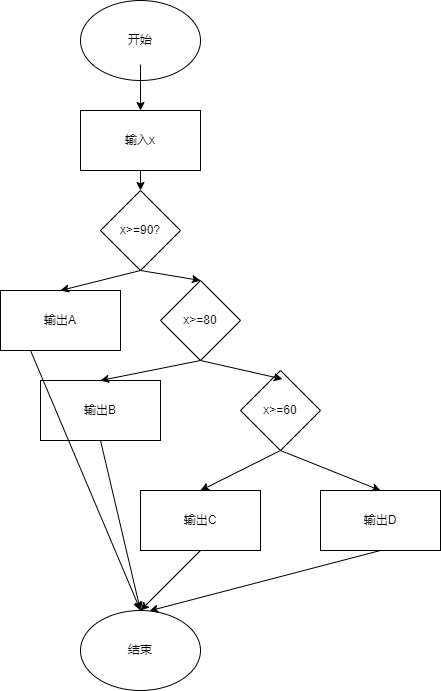

The diagram above was exported from draw.io. Its source (the exported page's mxGraphModel, read from the mxfile embedded in the PNG):
<mxGraphModel dx="831" dy="762" grid="1" gridSize="10" guides="1" tooltips="1" connect="1" arrows="1" fold="1" page="1" pageScale="1" pageWidth="827" pageHeight="1169" math="0" shadow="0">
  <root>
    <mxCell id="0" />
    <mxCell id="1" parent="0" />
    <mxCell id="Jm2dPyBqikP5daeO3s6W-1" value="开始" style="ellipse;whiteSpace=wrap;html=1;" vertex="1" parent="1">
      <mxGeometry x="260" y="70" width="120" height="80" as="geometry" />
    </mxCell>
    <mxCell id="Jm2dPyBqikP5daeO3s6W-2" value="输入x" style="rounded=0;whiteSpace=wrap;html=1;" vertex="1" parent="1">
      <mxGeometry x="260" y="180" width="120" height="60" as="geometry" />
    </mxCell>
    <mxCell id="Jm2dPyBqikP5daeO3s6W-5" value="" style="endArrow=classic;html=1;rounded=0;entryX=0.5;entryY=0;entryDx=0;entryDy=0;" edge="1" parent="1" target="Jm2dPyBqikP5daeO3s6W-2">
      <mxGeometry width="50" height="50" relative="1" as="geometry">
        <mxPoint x="320" y="134" as="sourcePoint" />
        <mxPoint x="330" y="150" as="targetPoint" />
      </mxGeometry>
    </mxCell>
    <mxCell id="Jm2dPyBqikP5daeO3s6W-6" value="x&amp;gt;=90?" style="rhombus;whiteSpace=wrap;html=1;" vertex="1" parent="1">
      <mxGeometry x="280" y="260" width="80" height="80" as="geometry" />
    </mxCell>
    <mxCell id="Jm2dPyBqikP5daeO3s6W-7" value="x&amp;gt;=80" style="rhombus;whiteSpace=wrap;html=1;" vertex="1" parent="1">
      <mxGeometry x="340" y="350" width="80" height="80" as="geometry" />
    </mxCell>
    <mxCell id="Jm2dPyBqikP5daeO3s6W-8" value="x&amp;gt;=60" style="rhombus;whiteSpace=wrap;html=1;" vertex="1" parent="1">
      <mxGeometry x="420" y="440" width="80" height="80" as="geometry" />
    </mxCell>
    <mxCell id="Jm2dPyBqikP5daeO3s6W-9" value="输出A" style="rounded=0;whiteSpace=wrap;html=1;" vertex="1" parent="1">
      <mxGeometry x="180" y="360" width="120" height="60" as="geometry" />
    </mxCell>
    <mxCell id="Jm2dPyBqikP5daeO3s6W-10" value="输出B" style="rounded=0;whiteSpace=wrap;html=1;" vertex="1" parent="1">
      <mxGeometry x="220" y="450" width="120" height="60" as="geometry" />
    </mxCell>
    <mxCell id="Jm2dPyBqikP5daeO3s6W-11" value="输出C" style="rounded=0;whiteSpace=wrap;html=1;" vertex="1" parent="1">
      <mxGeometry x="320" y="560" width="120" height="60" as="geometry" />
    </mxCell>
    <mxCell id="Jm2dPyBqikP5daeO3s6W-12" value="输出D" style="rounded=0;whiteSpace=wrap;html=1;" vertex="1" parent="1">
      <mxGeometry x="500" y="560" width="120" height="60" as="geometry" />
    </mxCell>
    <mxCell id="Jm2dPyBqikP5daeO3s6W-13" value="结束" style="ellipse;whiteSpace=wrap;html=1;" vertex="1" parent="1">
      <mxGeometry x="260" y="680" width="120" height="80" as="geometry" />
    </mxCell>
    <mxCell id="Jm2dPyBqikP5daeO3s6W-14" value="" style="endArrow=classic;html=1;rounded=0;" edge="1" parent="1" source="Jm2dPyBqikP5daeO3s6W-2" target="Jm2dPyBqikP5daeO3s6W-6">
      <mxGeometry width="50" height="50" relative="1" as="geometry">
        <mxPoint x="240" y="290" as="sourcePoint" />
        <mxPoint x="290" y="240" as="targetPoint" />
      </mxGeometry>
    </mxCell>
    <mxCell id="Jm2dPyBqikP5daeO3s6W-15" value="" style="endArrow=classic;html=1;rounded=0;exitX=0.5;exitY=1;exitDx=0;exitDy=0;entryX=0.5;entryY=0;entryDx=0;entryDy=0;" edge="1" parent="1" source="Jm2dPyBqikP5daeO3s6W-6" target="Jm2dPyBqikP5daeO3s6W-9">
      <mxGeometry width="50" height="50" relative="1" as="geometry">
        <mxPoint x="220" y="350" as="sourcePoint" />
        <mxPoint x="270" y="300" as="targetPoint" />
      </mxGeometry>
    </mxCell>
    <mxCell id="Jm2dPyBqikP5daeO3s6W-16" value="" style="endArrow=classic;html=1;rounded=0;entryX=0.5;entryY=0;entryDx=0;entryDy=0;exitX=0.5;exitY=1;exitDx=0;exitDy=0;" edge="1" parent="1" source="Jm2dPyBqikP5daeO3s6W-6" target="Jm2dPyBqikP5daeO3s6W-7">
      <mxGeometry width="50" height="50" relative="1" as="geometry">
        <mxPoint x="430" y="310" as="sourcePoint" />
        <mxPoint x="480" y="260" as="targetPoint" />
      </mxGeometry>
    </mxCell>
    <mxCell id="Jm2dPyBqikP5daeO3s6W-17" value="" style="endArrow=classic;html=1;rounded=0;entryX=0.5;entryY=0;entryDx=0;entryDy=0;exitX=0.5;exitY=1;exitDx=0;exitDy=0;" edge="1" parent="1" source="Jm2dPyBqikP5daeO3s6W-7" target="Jm2dPyBqikP5daeO3s6W-10">
      <mxGeometry width="50" height="50" relative="1" as="geometry">
        <mxPoint x="310" y="470" as="sourcePoint" />
        <mxPoint x="360" y="420" as="targetPoint" />
      </mxGeometry>
    </mxCell>
    <mxCell id="Jm2dPyBqikP5daeO3s6W-18" value="" style="endArrow=classic;html=1;rounded=0;exitX=0.5;exitY=1;exitDx=0;exitDy=0;entryX=0.524;entryY=0.107;entryDx=0;entryDy=0;entryPerimeter=0;" edge="1" parent="1" source="Jm2dPyBqikP5daeO3s6W-7" target="Jm2dPyBqikP5daeO3s6W-8">
      <mxGeometry width="50" height="50" relative="1" as="geometry">
        <mxPoint x="440" y="430" as="sourcePoint" />
        <mxPoint x="510.71067811865476" y="380" as="targetPoint" />
      </mxGeometry>
    </mxCell>
    <mxCell id="Jm2dPyBqikP5daeO3s6W-19" value="" style="endArrow=classic;html=1;rounded=0;entryX=0.5;entryY=0;entryDx=0;entryDy=0;" edge="1" parent="1" target="Jm2dPyBqikP5daeO3s6W-11">
      <mxGeometry width="50" height="50" relative="1" as="geometry">
        <mxPoint x="460" y="520" as="sourcePoint" />
        <mxPoint x="400" y="490" as="targetPoint" />
      </mxGeometry>
    </mxCell>
    <mxCell id="Jm2dPyBqikP5daeO3s6W-20" value="" style="endArrow=classic;html=1;rounded=0;entryX=0.5;entryY=0;entryDx=0;entryDy=0;" edge="1" parent="1" target="Jm2dPyBqikP5daeO3s6W-12">
      <mxGeometry width="50" height="50" relative="1" as="geometry">
        <mxPoint x="460" y="520" as="sourcePoint" />
        <mxPoint x="560" y="490" as="targetPoint" />
      </mxGeometry>
    </mxCell>
    <mxCell id="Jm2dPyBqikP5daeO3s6W-21" value="" style="endArrow=classic;html=1;rounded=0;exitX=0.25;exitY=1;exitDx=0;exitDy=0;entryX=0.5;entryY=0;entryDx=0;entryDy=0;" edge="1" parent="1" source="Jm2dPyBqikP5daeO3s6W-9" target="Jm2dPyBqikP5daeO3s6W-13">
      <mxGeometry width="50" height="50" relative="1" as="geometry">
        <mxPoint x="70" y="550" as="sourcePoint" />
        <mxPoint x="120" y="500" as="targetPoint" />
      </mxGeometry>
    </mxCell>
    <mxCell id="Jm2dPyBqikP5daeO3s6W-22" value="" style="endArrow=classic;html=1;rounded=0;entryX=0.5;entryY=0;entryDx=0;entryDy=0;exitX=0.5;exitY=1;exitDx=0;exitDy=0;" edge="1" parent="1" source="Jm2dPyBqikP5daeO3s6W-10" target="Jm2dPyBqikP5daeO3s6W-13">
      <mxGeometry width="50" height="50" relative="1" as="geometry">
        <mxPoint x="160" y="580" as="sourcePoint" />
        <mxPoint x="210" y="530" as="targetPoint" />
      </mxGeometry>
    </mxCell>
    <mxCell id="Jm2dPyBqikP5daeO3s6W-23" value="" style="endArrow=classic;html=1;rounded=0;exitX=0.5;exitY=1;exitDx=0;exitDy=0;entryX=0.5;entryY=0;entryDx=0;entryDy=0;" edge="1" parent="1" source="Jm2dPyBqikP5daeO3s6W-11" target="Jm2dPyBqikP5daeO3s6W-13">
      <mxGeometry width="50" height="50" relative="1" as="geometry">
        <mxPoint x="490" y="780" as="sourcePoint" />
        <mxPoint x="540" y="730" as="targetPoint" />
      </mxGeometry>
    </mxCell>
    <mxCell id="Jm2dPyBqikP5daeO3s6W-24" value="" style="endArrow=classic;html=1;rounded=0;entryX=0.575;entryY=0.004;entryDx=0;entryDy=0;entryPerimeter=0;exitX=0.5;exitY=1;exitDx=0;exitDy=0;" edge="1" parent="1" source="Jm2dPyBqikP5daeO3s6W-12" target="Jm2dPyBqikP5daeO3s6W-13">
      <mxGeometry width="50" height="50" relative="1" as="geometry">
        <mxPoint x="490" y="780" as="sourcePoint" />
        <mxPoint x="540" y="730" as="targetPoint" />
      </mxGeometry>
    </mxCell>
  </root>
</mxGraphModel>